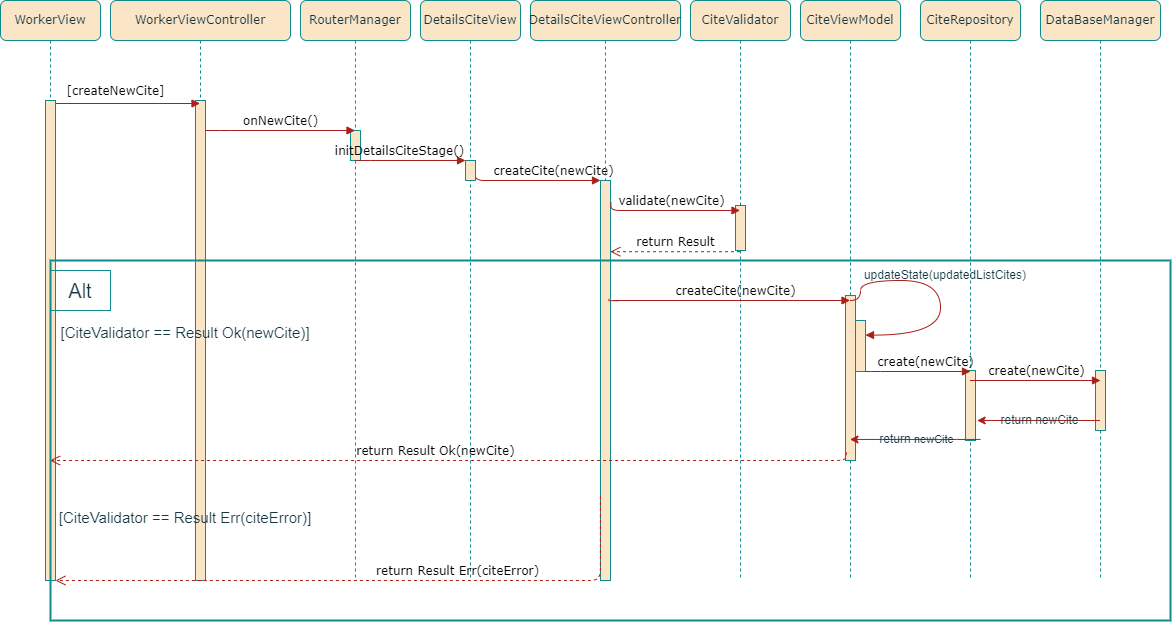

The diagram above was exported from draw.io. Its source (the exported page's mxGraphModel, read from the mxfile embedded in the PNG):
<mxGraphModel dx="780" dy="544" grid="1" gridSize="10" guides="1" tooltips="1" connect="1" arrows="1" fold="1" page="1" pageScale="1" pageWidth="1100" pageHeight="850" background="none" math="0" shadow="0">
  <root>
    <mxCell id="0" />
    <mxCell id="1" parent="0" />
    <mxCell id="7baba1c4bc27f4b0-2" value="WorkerViewController" style="shape=umlLifeline;perimeter=lifelinePerimeter;whiteSpace=wrap;html=1;container=1;collapsible=0;recursiveResize=0;outlineConnect=0;rounded=1;shadow=0;comic=0;labelBackgroundColor=none;strokeWidth=1;fontFamily=Verdana;fontSize=12;align=center;fillColor=#FAE5C7;strokeColor=#0F8B8D;fontColor=#143642;" parent="1" vertex="1">
      <mxGeometry x="150" y="80" width="180" height="580" as="geometry" />
    </mxCell>
    <mxCell id="7baba1c4bc27f4b0-10" value="" style="html=1;points=[];perimeter=orthogonalPerimeter;rounded=0;shadow=0;comic=0;labelBackgroundColor=none;strokeWidth=1;fontFamily=Verdana;fontSize=12;align=center;fillColor=#FAE5C7;strokeColor=#0F8B8D;fontColor=#143642;" parent="7baba1c4bc27f4b0-2" vertex="1">
      <mxGeometry x="85" y="100" width="10" height="480" as="geometry" />
    </mxCell>
    <mxCell id="RhFnYsYsIIZwG7e5nai6-6" value="[createNewCite]" style="html=1;verticalAlign=bottom;endArrow=block;labelBackgroundColor=none;fontFamily=Verdana;fontSize=12;edgeStyle=elbowEdgeStyle;elbow=vertical;exitX=1.069;exitY=-0.014;exitDx=0;exitDy=0;exitPerimeter=0;strokeColor=#A8201A;fontColor=default;" parent="7baba1c4bc27f4b0-2" target="7baba1c4bc27f4b0-2" edge="1">
      <mxGeometry x="-0.078" y="3" relative="1" as="geometry">
        <mxPoint x="-65" y="100" as="sourcePoint" />
        <mxPoint x="70" y="100" as="targetPoint" />
        <Array as="points">
          <mxPoint x="39" y="103" />
          <mxPoint x="-241" y="93" />
        </Array>
        <mxPoint as="offset" />
      </mxGeometry>
    </mxCell>
    <mxCell id="RhFnYsYsIIZwG7e5nai6-16" value="&lt;font style=&quot;font-size: 15px;&quot;&gt;[CiteValidator == Result Ok(newCite)]&lt;/font&gt;" style="text;html=1;strokeColor=none;fillColor=none;align=center;verticalAlign=middle;whiteSpace=wrap;rounded=0;fontSize=20;labelBackgroundColor=none;fontColor=#143642;" parent="7baba1c4bc27f4b0-2" vertex="1">
      <mxGeometry x="-60" y="315" width="270" height="30" as="geometry" />
    </mxCell>
    <mxCell id="RhFnYsYsIIZwG7e5nai6-17" style="edgeStyle=orthogonalEdgeStyle;rounded=0;orthogonalLoop=1;jettySize=auto;html=1;exitX=0.5;exitY=1;exitDx=0;exitDy=0;labelBackgroundColor=none;strokeColor=#A8201A;fontColor=default;" parent="7baba1c4bc27f4b0-2" source="RhFnYsYsIIZwG7e5nai6-16" target="RhFnYsYsIIZwG7e5nai6-16" edge="1">
      <mxGeometry relative="1" as="geometry" />
    </mxCell>
    <mxCell id="RhFnYsYsIIZwG7e5nai6-51" value="&lt;font style=&quot;font-size: 15px;&quot;&gt;[CiteValidator == Result Err(citeError)]&lt;/font&gt;" style="text;html=1;strokeColor=none;fillColor=none;align=center;verticalAlign=middle;whiteSpace=wrap;rounded=0;fontSize=20;labelBackgroundColor=none;fontColor=#143642;" parent="7baba1c4bc27f4b0-2" vertex="1">
      <mxGeometry x="-60" y="500" width="270" height="30" as="geometry" />
    </mxCell>
    <mxCell id="7baba1c4bc27f4b0-4" value="CiteValidator" style="shape=umlLifeline;perimeter=lifelinePerimeter;whiteSpace=wrap;html=1;container=1;collapsible=0;recursiveResize=0;outlineConnect=0;rounded=1;shadow=0;comic=0;labelBackgroundColor=none;strokeWidth=1;fontFamily=Verdana;fontSize=12;align=center;fillColor=#FAE5C7;strokeColor=#0F8B8D;fontColor=#143642;" parent="1" vertex="1">
      <mxGeometry x="730" y="80" width="100" height="580" as="geometry" />
    </mxCell>
    <mxCell id="7baba1c4bc27f4b0-16" value="" style="html=1;points=[];perimeter=orthogonalPerimeter;rounded=0;shadow=0;comic=0;labelBackgroundColor=none;strokeWidth=1;fontFamily=Verdana;fontSize=12;align=center;fillColor=#FAE5C7;strokeColor=#0F8B8D;fontColor=#143642;" parent="7baba1c4bc27f4b0-4" vertex="1">
      <mxGeometry x="45" y="205" width="10" height="45" as="geometry" />
    </mxCell>
    <mxCell id="7baba1c4bc27f4b0-5" value="CiteRepository" style="shape=umlLifeline;perimeter=lifelinePerimeter;whiteSpace=wrap;html=1;container=1;collapsible=0;recursiveResize=0;outlineConnect=0;rounded=1;shadow=0;comic=0;labelBackgroundColor=none;strokeWidth=1;fontFamily=Verdana;fontSize=12;align=center;fillColor=#FAE5C7;strokeColor=#0F8B8D;fontColor=#143642;" parent="1" vertex="1">
      <mxGeometry x="960" y="80" width="100" height="580" as="geometry" />
    </mxCell>
    <mxCell id="erf1eVuV9zNyd67TZsZi-4" value="" style="html=1;points=[];perimeter=orthogonalPerimeter;rounded=0;shadow=0;comic=0;labelBackgroundColor=none;strokeWidth=1;fontFamily=Verdana;fontSize=12;align=center;fillColor=#FAE5C7;strokeColor=#0F8B8D;fontColor=#143642;" parent="7baba1c4bc27f4b0-5" vertex="1">
      <mxGeometry x="45" y="370" width="10" height="70" as="geometry" />
    </mxCell>
    <mxCell id="7baba1c4bc27f4b0-6" value="DataBaseManager" style="shape=umlLifeline;perimeter=lifelinePerimeter;whiteSpace=wrap;html=1;container=1;collapsible=0;recursiveResize=0;outlineConnect=0;rounded=1;shadow=0;comic=0;labelBackgroundColor=none;strokeWidth=1;fontFamily=Verdana;fontSize=12;align=center;fillColor=#FAE5C7;strokeColor=#0F8B8D;fontColor=#143642;" parent="1" vertex="1">
      <mxGeometry x="1080" y="80" width="120" height="580" as="geometry" />
    </mxCell>
    <mxCell id="RhFnYsYsIIZwG7e5nai6-36" value="" style="html=1;points=[];perimeter=orthogonalPerimeter;rounded=0;shadow=0;comic=0;labelBackgroundColor=none;strokeWidth=1;fontFamily=Verdana;fontSize=12;align=center;fillColor=#FAE5C7;strokeColor=#0F8B8D;fontColor=#143642;" parent="7baba1c4bc27f4b0-6" vertex="1">
      <mxGeometry x="55" y="370" width="10" height="60" as="geometry" />
    </mxCell>
    <mxCell id="7baba1c4bc27f4b0-8" value="WorkerView" style="shape=umlLifeline;perimeter=lifelinePerimeter;whiteSpace=wrap;html=1;container=1;collapsible=0;recursiveResize=0;outlineConnect=0;rounded=1;shadow=0;comic=0;labelBackgroundColor=none;strokeWidth=1;fontFamily=Verdana;fontSize=12;align=center;fillColor=#FAE5C7;strokeColor=#0F8B8D;fontColor=#143642;" parent="1" vertex="1">
      <mxGeometry x="40" y="80" width="100" height="580" as="geometry" />
    </mxCell>
    <mxCell id="7baba1c4bc27f4b0-9" value="" style="html=1;points=[];perimeter=orthogonalPerimeter;rounded=0;shadow=0;comic=0;labelBackgroundColor=none;strokeWidth=1;fontFamily=Verdana;fontSize=12;align=center;fillColor=#FAE5C7;strokeColor=#0F8B8D;fontColor=#143642;" parent="7baba1c4bc27f4b0-8" vertex="1">
      <mxGeometry x="45" y="100" width="10" height="480" as="geometry" />
    </mxCell>
    <mxCell id="7baba1c4bc27f4b0-14" value="createCite(newCite)" style="html=1;verticalAlign=bottom;endArrow=block;labelBackgroundColor=none;fontFamily=Verdana;fontSize=12;edgeStyle=elbowEdgeStyle;elbow=vertical;exitX=0.833;exitY=0.125;exitDx=0;exitDy=0;exitPerimeter=0;strokeColor=#A8201A;fontColor=default;" parent="1" source="RhFnYsYsIIZwG7e5nai6-4" target="7baba1c4bc27f4b0-13" edge="1">
      <mxGeometry x="0.3487" relative="1" as="geometry">
        <mxPoint x="370" y="200" as="sourcePoint" />
        <mxPoint x="570" y="260" as="targetPoint" />
        <Array as="points">
          <mxPoint x="540" y="260" />
          <mxPoint x="620" y="200" />
          <mxPoint x="340" y="190" />
        </Array>
        <mxPoint as="offset" />
      </mxGeometry>
    </mxCell>
    <mxCell id="RhFnYsYsIIZwG7e5nai6-1" value="RouterManager" style="shape=umlLifeline;perimeter=lifelinePerimeter;whiteSpace=wrap;html=1;container=1;collapsible=0;recursiveResize=0;outlineConnect=0;rounded=1;shadow=0;comic=0;labelBackgroundColor=none;strokeWidth=1;fontFamily=Verdana;fontSize=12;align=center;fillColor=#FAE5C7;strokeColor=#0F8B8D;fontColor=#143642;" parent="1" vertex="1">
      <mxGeometry x="340" y="80" width="110" height="580" as="geometry" />
    </mxCell>
    <mxCell id="RhFnYsYsIIZwG7e5nai6-2" value="" style="html=1;points=[];perimeter=orthogonalPerimeter;rounded=0;shadow=0;comic=0;labelBackgroundColor=none;strokeWidth=1;fontFamily=Verdana;fontSize=12;align=center;fillColor=#FAE5C7;strokeColor=#0F8B8D;fontColor=#143642;" parent="RhFnYsYsIIZwG7e5nai6-1" vertex="1">
      <mxGeometry x="50" y="130" width="10" height="30" as="geometry" />
    </mxCell>
    <mxCell id="RhFnYsYsIIZwG7e5nai6-12" value="Alt" style="text;html=1;strokeColor=#0F8B8D;fillColor=none;align=center;verticalAlign=middle;whiteSpace=wrap;rounded=0;fontSize=20;labelBackgroundColor=none;fontColor=#143642;" parent="RhFnYsYsIIZwG7e5nai6-1" vertex="1">
      <mxGeometry x="-250" y="270" width="60" height="40" as="geometry" />
    </mxCell>
    <mxCell id="RhFnYsYsIIZwG7e5nai6-30" value="initDetailsCiteStage()" style="html=1;verticalAlign=bottom;endArrow=block;labelBackgroundColor=none;fontFamily=Verdana;fontSize=12;edgeStyle=elbowEdgeStyle;elbow=vertical;strokeColor=#A8201A;fontColor=default;" parent="RhFnYsYsIIZwG7e5nai6-1" edge="1">
      <mxGeometry x="-0.1818" relative="1" as="geometry">
        <mxPoint x="55" y="160" as="sourcePoint" />
        <mxPoint x="165" y="160" as="targetPoint" />
        <Array as="points">
          <mxPoint x="60" y="160" />
          <mxPoint x="170" y="160" />
        </Array>
        <mxPoint x="-1" as="offset" />
      </mxGeometry>
    </mxCell>
    <mxCell id="RhFnYsYsIIZwG7e5nai6-3" value="DetailsCiteView" style="shape=umlLifeline;perimeter=lifelinePerimeter;whiteSpace=wrap;html=1;container=1;collapsible=0;recursiveResize=0;outlineConnect=0;rounded=1;shadow=0;comic=0;labelBackgroundColor=none;strokeWidth=1;fontFamily=Verdana;fontSize=12;align=center;fillColor=#FAE5C7;strokeColor=#0F8B8D;fontColor=#143642;" parent="1" vertex="1">
      <mxGeometry x="460" y="80" width="100" height="580" as="geometry" />
    </mxCell>
    <mxCell id="RhFnYsYsIIZwG7e5nai6-4" value="" style="html=1;points=[];perimeter=orthogonalPerimeter;rounded=0;shadow=0;comic=0;labelBackgroundColor=none;strokeWidth=1;fontFamily=Verdana;fontSize=12;align=center;fillColor=#FAE5C7;strokeColor=#0F8B8D;fontColor=#143642;" parent="RhFnYsYsIIZwG7e5nai6-3" vertex="1">
      <mxGeometry x="45" y="160" width="10" height="20" as="geometry" />
    </mxCell>
    <mxCell id="7baba1c4bc27f4b0-11" value="onNewCite()" style="html=1;verticalAlign=bottom;endArrow=block;labelBackgroundColor=none;fontFamily=Verdana;fontSize=12;edgeStyle=elbowEdgeStyle;elbow=vertical;strokeColor=#A8201A;fontColor=default;" parent="1" source="7baba1c4bc27f4b0-10" target="RhFnYsYsIIZwG7e5nai6-1" edge="1">
      <mxGeometry x="-0.0022" relative="1" as="geometry">
        <mxPoint x="220" y="190" as="sourcePoint" />
        <mxPoint x="140" y="180" as="targetPoint" />
        <Array as="points">
          <mxPoint x="260" y="210" />
          <mxPoint x="370" y="210" />
        </Array>
        <mxPoint as="offset" />
      </mxGeometry>
    </mxCell>
    <mxCell id="RhFnYsYsIIZwG7e5nai6-9" value="return Result" style="html=1;verticalAlign=bottom;endArrow=open;dashed=1;endSize=8;labelBackgroundColor=none;fontFamily=Verdana;fontSize=12;entryX=0.984;entryY=0.178;entryDx=0;entryDy=0;entryPerimeter=0;strokeColor=#A8201A;fontColor=default;" parent="1" source="7baba1c4bc27f4b0-4" target="7baba1c4bc27f4b0-13" edge="1">
      <mxGeometry x="0.0042" relative="1" as="geometry">
        <mxPoint x="630" y="330" as="targetPoint" />
        <mxPoint x="770" y="330" as="sourcePoint" />
        <mxPoint as="offset" />
      </mxGeometry>
    </mxCell>
    <mxCell id="7baba1c4bc27f4b0-3" value="DetailsCiteViewController" style="shape=umlLifeline;perimeter=lifelinePerimeter;whiteSpace=wrap;html=1;container=1;collapsible=0;recursiveResize=0;outlineConnect=0;rounded=1;shadow=0;comic=0;labelBackgroundColor=none;strokeWidth=1;fontFamily=Verdana;fontSize=12;align=center;fillColor=#FAE5C7;strokeColor=#0F8B8D;fontColor=#143642;" parent="1" vertex="1">
      <mxGeometry x="570" y="80" width="150" height="580" as="geometry" />
    </mxCell>
    <mxCell id="7baba1c4bc27f4b0-13" value="" style="html=1;points=[];perimeter=orthogonalPerimeter;rounded=0;shadow=0;comic=0;labelBackgroundColor=none;strokeWidth=1;fontFamily=Verdana;fontSize=12;align=center;fillColor=#FAE5C7;strokeColor=#0F8B8D;fontColor=#143642;" parent="7baba1c4bc27f4b0-3" vertex="1">
      <mxGeometry x="70" y="180" width="10" height="400" as="geometry" />
    </mxCell>
    <mxCell id="RhFnYsYsIIZwG7e5nai6-52" value="return Result Err(citeError)" style="html=1;verticalAlign=bottom;endArrow=open;dashed=1;endSize=8;labelBackgroundColor=none;fontFamily=Verdana;fontSize=12;edgeStyle=elbowEdgeStyle;elbow=vertical;exitX=-0.011;exitY=0.789;exitDx=0;exitDy=0;exitPerimeter=0;strokeColor=#A8201A;fontColor=default;" parent="7baba1c4bc27f4b0-3" source="7baba1c4bc27f4b0-13" edge="1">
      <mxGeometry x="-0.2757" relative="1" as="geometry">
        <mxPoint x="-475" y="580" as="targetPoint" />
        <Array as="points">
          <mxPoint x="-150" y="580" />
          <mxPoint x="-150" y="550" />
          <mxPoint x="-274" y="530" />
          <mxPoint x="466" y="710" />
        </Array>
        <mxPoint x="302" y="522" as="sourcePoint" />
        <mxPoint x="1" as="offset" />
      </mxGeometry>
    </mxCell>
    <mxCell id="RhFnYsYsIIZwG7e5nai6-8" value="validate(newCite)" style="html=1;verticalAlign=bottom;endArrow=block;labelBackgroundColor=none;fontFamily=Verdana;fontSize=12;edgeStyle=elbowEdgeStyle;elbow=vertical;exitX=1.041;exitY=0.055;exitDx=0;exitDy=0;exitPerimeter=0;strokeColor=#A8201A;fontColor=default;" parent="1" source="7baba1c4bc27f4b0-13" target="7baba1c4bc27f4b0-4" edge="1">
      <mxGeometry x="0.0042" relative="1" as="geometry">
        <mxPoint x="640" y="290" as="sourcePoint" />
        <mxPoint x="650" y="270" as="targetPoint" />
        <Array as="points">
          <mxPoint x="670" y="290" />
          <mxPoint x="650" y="310" />
          <mxPoint x="550" y="270" />
          <mxPoint x="630" y="210" />
          <mxPoint x="350" y="200" />
        </Array>
        <mxPoint as="offset" />
      </mxGeometry>
    </mxCell>
    <mxCell id="RhFnYsYsIIZwG7e5nai6-24" value="CiteViewModel" style="shape=umlLifeline;perimeter=lifelinePerimeter;whiteSpace=wrap;html=1;container=1;collapsible=0;recursiveResize=0;outlineConnect=0;rounded=1;shadow=0;comic=0;labelBackgroundColor=none;strokeWidth=1;fontFamily=Verdana;fontSize=12;align=center;fillColor=#FAE5C7;strokeColor=#0F8B8D;fontColor=#143642;" parent="1" vertex="1">
      <mxGeometry x="840" y="80" width="100" height="580" as="geometry" />
    </mxCell>
    <mxCell id="RhFnYsYsIIZwG7e5nai6-25" value="" style="html=1;points=[];perimeter=orthogonalPerimeter;rounded=0;shadow=0;comic=0;labelBackgroundColor=none;strokeWidth=1;fontFamily=Verdana;fontSize=12;align=center;fillColor=#FAE5C7;strokeColor=#0F8B8D;fontColor=#143642;" parent="RhFnYsYsIIZwG7e5nai6-24" vertex="1">
      <mxGeometry x="45" y="295" width="10" height="165" as="geometry" />
    </mxCell>
    <mxCell id="erf1eVuV9zNyd67TZsZi-8" value="" style="html=1;points=[];perimeter=orthogonalPerimeter;rounded=0;shadow=0;comic=0;labelBackgroundColor=none;strokeWidth=1;fontFamily=Verdana;fontSize=12;align=center;fillColor=#FAE5C7;strokeColor=#0F8B8D;fontColor=#143642;" parent="RhFnYsYsIIZwG7e5nai6-24" vertex="1">
      <mxGeometry x="55" y="320" width="10" height="51" as="geometry" />
    </mxCell>
    <mxCell id="erf1eVuV9zNyd67TZsZi-12" value="create(newCite)" style="html=1;verticalAlign=bottom;endArrow=block;labelBackgroundColor=none;fontFamily=Verdana;fontSize=12;edgeStyle=elbowEdgeStyle;elbow=vertical;strokeColor=#A8201A;fontColor=default;" parent="RhFnYsYsIIZwG7e5nai6-24" edge="1">
      <mxGeometry x="0.1429" relative="1" as="geometry">
        <mxPoint x="65" y="371" as="sourcePoint" />
        <mxPoint x="170" y="371" as="targetPoint" />
        <Array as="points">
          <mxPoint x="70" y="371" />
          <mxPoint x="180" y="371" />
        </Array>
        <mxPoint as="offset" />
      </mxGeometry>
    </mxCell>
    <mxCell id="RhFnYsYsIIZwG7e5nai6-26" value="createCite(newCite)" style="html=1;verticalAlign=bottom;endArrow=block;labelBackgroundColor=none;fontFamily=Verdana;fontSize=12;edgeStyle=elbowEdgeStyle;elbow=vertical;exitX=0.827;exitY=0.296;exitDx=0;exitDy=0;exitPerimeter=0;strokeColor=#A8201A;fontColor=default;" parent="1" source="7baba1c4bc27f4b0-13" target="RhFnYsYsIIZwG7e5nai6-24" edge="1">
      <mxGeometry x="0.0517" relative="1" as="geometry">
        <mxPoint x="660" y="380" as="sourcePoint" />
        <mxPoint x="860" y="380" as="targetPoint" />
        <Array as="points">
          <mxPoint x="690" y="380" />
          <mxPoint x="639" y="395" />
          <mxPoint x="539" y="355" />
          <mxPoint x="619" y="295" />
          <mxPoint x="339" y="285" />
        </Array>
        <mxPoint as="offset" />
      </mxGeometry>
    </mxCell>
    <mxCell id="RhFnYsYsIIZwG7e5nai6-35" value="create(newCite)" style="html=1;verticalAlign=bottom;endArrow=block;labelBackgroundColor=none;fontFamily=Verdana;fontSize=12;edgeStyle=elbowEdgeStyle;elbow=vertical;strokeColor=#A8201A;fontColor=default;" parent="1" source="7baba1c4bc27f4b0-5" edge="1">
      <mxGeometry x="0.007" relative="1" as="geometry">
        <mxPoint x="1100" y="449.23" as="sourcePoint" />
        <mxPoint x="1140" y="460" as="targetPoint" />
        <Array as="points">
          <mxPoint x="1050" y="460" />
          <mxPoint x="1090" y="449" />
          <mxPoint x="1215" y="449.23" />
        </Array>
        <mxPoint as="offset" />
      </mxGeometry>
    </mxCell>
    <mxCell id="RhFnYsYsIIZwG7e5nai6-43" value="" style="endArrow=classic;html=1;rounded=1;entryX=1.161;entryY=0.714;entryDx=0;entryDy=0;entryPerimeter=0;labelBackgroundColor=none;strokeColor=#A8201A;fontColor=default;" parent="1" source="7baba1c4bc27f4b0-6" target="erf1eVuV9zNyd67TZsZi-4" edge="1">
      <mxGeometry relative="1" as="geometry">
        <mxPoint x="960" y="410" as="sourcePoint" />
        <mxPoint x="1060" y="410" as="targetPoint" />
        <Array as="points" />
      </mxGeometry>
    </mxCell>
    <mxCell id="RhFnYsYsIIZwG7e5nai6-44" value="&lt;font style=&quot;font-size: 12px;&quot;&gt;return newCite&lt;/font&gt;" style="edgeLabel;resizable=0;html=1;align=center;verticalAlign=middle;labelBackgroundColor=none;fontColor=#143642;" parent="RhFnYsYsIIZwG7e5nai6-43" connectable="0" vertex="1">
      <mxGeometry relative="1" as="geometry" />
    </mxCell>
    <mxCell id="7baba1c4bc27f4b0-30" value="return Result Ok(newCite)" style="html=1;verticalAlign=bottom;endArrow=open;dashed=1;endSize=8;labelBackgroundColor=none;fontFamily=Verdana;fontSize=12;edgeStyle=elbowEdgeStyle;elbow=vertical;exitX=0.068;exitY=0.95;exitDx=0;exitDy=0;exitPerimeter=0;strokeColor=#A8201A;fontColor=default;" parent="1" source="RhFnYsYsIIZwG7e5nai6-25" target="7baba1c4bc27f4b0-8" edge="1">
      <mxGeometry x="0.0402" relative="1" as="geometry">
        <mxPoint x="800" y="626" as="targetPoint" />
        <Array as="points">
          <mxPoint x="560" y="540" />
          <mxPoint x="280" y="540" />
          <mxPoint x="1020" y="720" />
        </Array>
        <mxPoint x="1450" y="600" as="sourcePoint" />
        <mxPoint x="-1" as="offset" />
      </mxGeometry>
    </mxCell>
    <mxCell id="erf1eVuV9zNyd67TZsZi-3" value="updateState(updatedListCites)" style="text;html=1;strokeColor=none;fillColor=none;align=center;verticalAlign=middle;whiteSpace=wrap;rounded=0;labelBackgroundColor=none;fontColor=#143642;" parent="1" vertex="1">
      <mxGeometry x="900" y="340" width="170" height="30" as="geometry" />
    </mxCell>
    <mxCell id="erf1eVuV9zNyd67TZsZi-9" value="" style="html=1;verticalAlign=bottom;endArrow=block;labelBackgroundColor=none;fontFamily=Verdana;fontSize=12;elbow=vertical;edgeStyle=orthogonalEdgeStyle;curved=1;entryX=1;entryY=0.286;entryPerimeter=0;strokeColor=#A8201A;fontColor=default;" parent="1" target="erf1eVuV9zNyd67TZsZi-8" edge="1">
      <mxGeometry x="0.0011" relative="1" as="geometry">
        <mxPoint x="890" y="380" as="sourcePoint" />
        <mxPoint x="920" y="329" as="targetPoint" />
        <Array as="points">
          <mxPoint x="900" y="380" />
          <mxPoint x="900" y="360" />
          <mxPoint x="980" y="360" />
          <mxPoint x="980" y="415" />
        </Array>
        <mxPoint as="offset" />
      </mxGeometry>
    </mxCell>
    <mxCell id="erf1eVuV9zNyd67TZsZi-10" value="" style="endArrow=classic;html=1;rounded=1;labelBackgroundColor=none;strokeColor=#A8201A;fontColor=default;" parent="1" target="RhFnYsYsIIZwG7e5nai6-24" edge="1">
      <mxGeometry relative="1" as="geometry">
        <mxPoint x="1020" y="518.95" as="sourcePoint" />
        <mxPoint x="915" y="519" as="targetPoint" />
        <Array as="points">
          <mxPoint x="996" y="518.95" />
        </Array>
      </mxGeometry>
    </mxCell>
    <mxCell id="erf1eVuV9zNyd67TZsZi-11" value="&lt;font style=&quot;font-size: 12px;&quot;&gt;return&amp;nbsp;&lt;/font&gt;newCite" style="edgeLabel;resizable=0;html=1;align=center;verticalAlign=middle;labelBackgroundColor=none;fontColor=#143642;" parent="erf1eVuV9zNyd67TZsZi-10" connectable="0" vertex="1">
      <mxGeometry relative="1" as="geometry" />
    </mxCell>
    <mxCell id="erf1eVuV9zNyd67TZsZi-14" value="" style="rounded=0;whiteSpace=wrap;html=1;strokeWidth=2;absoluteArcSize=0;fillOpacity=0;movable=1;resizable=1;rotatable=1;deletable=1;editable=1;locked=0;connectable=1;labelBackgroundColor=none;fillColor=#FAE5C7;strokeColor=#0F8B8D;fontColor=#143642;" parent="1" vertex="1">
      <mxGeometry x="90" y="340" width="1120" height="360" as="geometry" />
    </mxCell>
  </root>
</mxGraphModel>